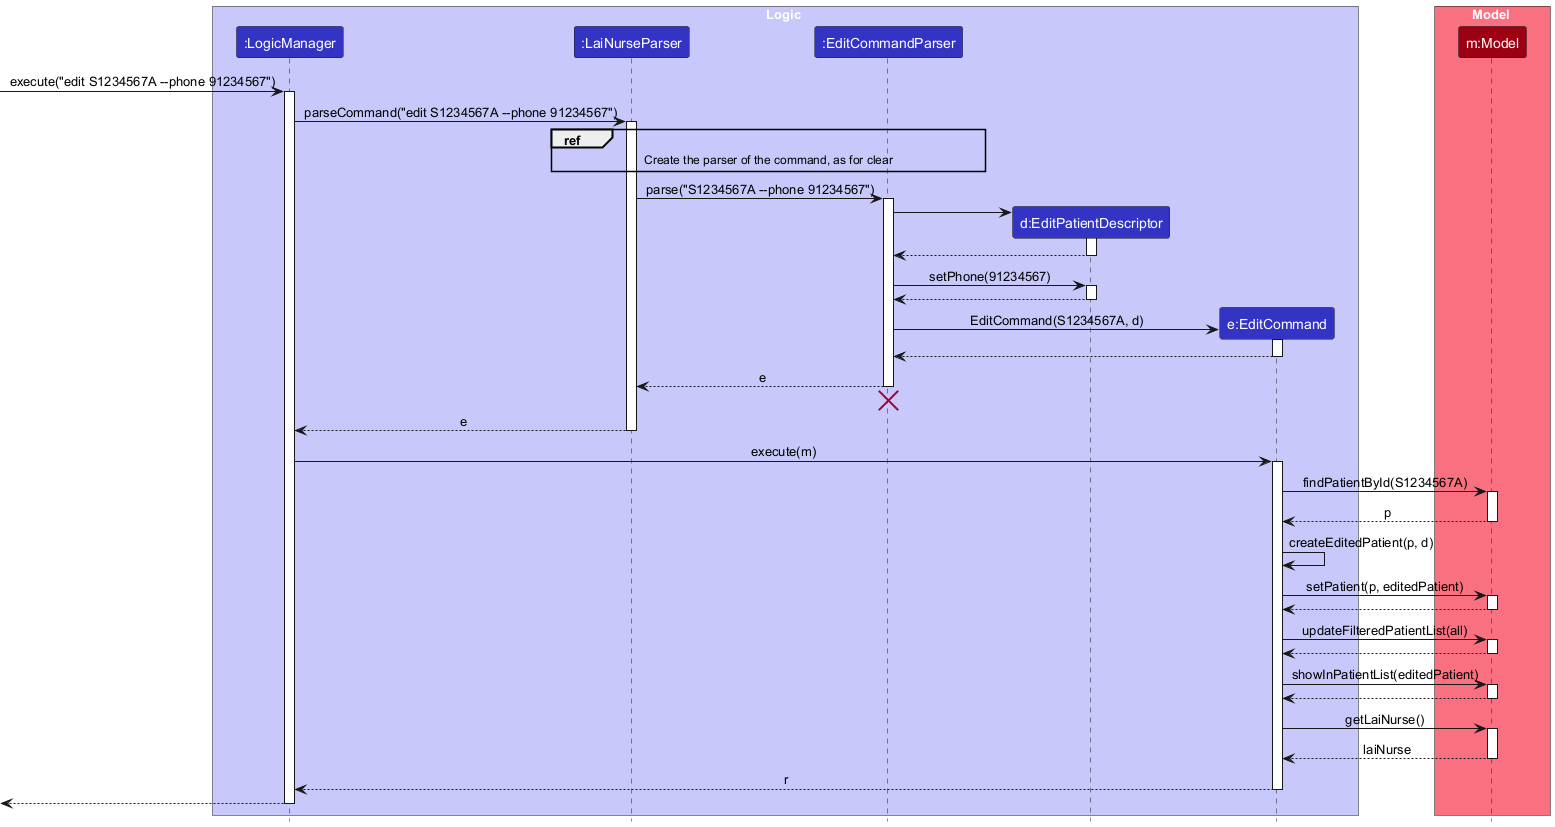

The diagram above was rendered by PlantUML. Its source (embedded in the PNG):
@startuml
!include style.puml
skinparam ArrowFontStyle plain

box Logic LOGIC_COLOR_T1
participant ":LogicManager" as LogicManager LOGIC_COLOR
participant ":LaiNurseParser" as LaiNurseParser LOGIC_COLOR
participant ":EditCommandParser" as EditCommandParser LOGIC_COLOR
participant "d:EditPatientDescriptor" as EditPatientDescriptor LOGIC_COLOR
participant "e:EditCommand" as EditCommand LOGIC_COLOR
end box

box Model MODEL_COLOR_T1
participant "m:Model" as Model MODEL_COLOR
end box

[-> LogicManager : execute("edit S1234567A --phone 91234567")
activate LogicManager

LogicManager -> LaiNurseParser : parseCommand("edit S1234567A --phone 91234567")
activate LaiNurseParser

ref over LaiNurseParser, EditCommandParser : Create the parser of the command, as for clear

LaiNurseParser -> EditCommandParser : parse("S1234567A --phone 91234567")
activate EditCommandParser

create EditPatientDescriptor
EditCommandParser -> EditPatientDescriptor
activate EditPatientDescriptor

EditPatientDescriptor --> EditCommandParser
deactivate EditPatientDescriptor

EditCommandParser -> EditPatientDescriptor : setPhone(91234567)
activate EditPatientDescriptor

EditPatientDescriptor --> EditCommandParser
deactivate EditPatientDescriptor

create EditCommand
EditCommandParser -> EditCommand : EditCommand(S1234567A, d)
activate EditCommand

EditCommand --> EditCommandParser
deactivate EditCommand

EditCommandParser --> LaiNurseParser : e
deactivate EditCommandParser
'Hidden arrow to position the destroy marker below the end of the activation bar.
EditCommandParser -[hidden]-> LaiNurseParser
destroy EditCommandParser

LaiNurseParser --> LogicManager : e
deactivate LaiNurseParser

LogicManager -> EditCommand : execute(m)
activate EditCommand

EditCommand -> Model : findPatientById(S1234567A)
activate Model

Model --> EditCommand : p
deactivate Model

EditCommand -> EditCommand : createEditedPatient(p, d)

EditCommand -> Model : setPatient(p, editedPatient)
activate Model

Model --> EditCommand
deactivate Model

EditCommand -> Model : updateFilteredPatientList(all)
activate Model

Model --> EditCommand
deactivate Model

EditCommand -> Model : showInPatientList(editedPatient)
activate Model

Model --> EditCommand
deactivate Model

EditCommand -> Model : getLaiNurse()
activate Model

Model --> EditCommand : laiNurse
deactivate Model

EditCommand --> LogicManager : r
deactivate EditCommand

[<--LogicManager
deactivate LogicManager
@enduml